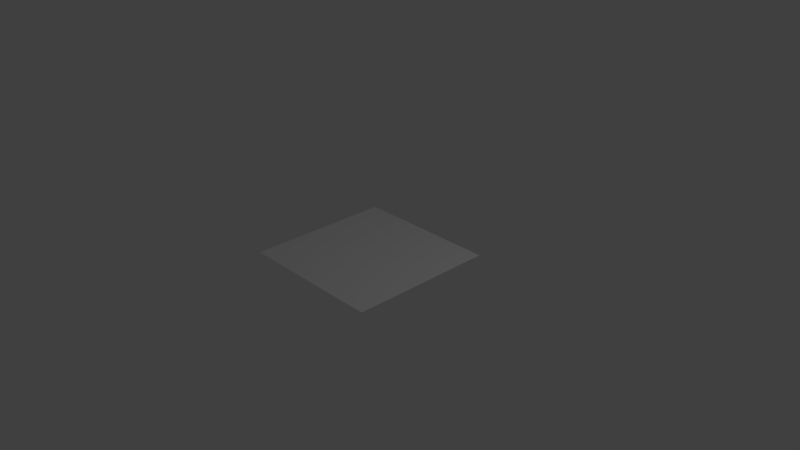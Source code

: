 # Source: waterPane000.blend  (saved by Blender 2.78.0; exported with 4.5.12 LTS)
import bpy
from mathutils import Matrix  # noqa: F401  (used for matrix-valued properties, if any)

bpy.ops.wm.read_factory_settings(use_empty=True)
scene = bpy.context.scene
scene.name = 'Scene'

# ---- collections
col_collection_1 = bpy.data.collections.new('Collection 1'); scene.collection.children.link(col_collection_1)

# ---- world
world_world = bpy.data.worlds.new('World'); scene.world = world_world
world_world.color = (0.05088, 0.05088, 0.05088)
world_world.use_sun_shadow = False
world_world.sun_shadow_jitter_overblur = 0.0
world_world.cycles.sampling_method = 'MANUAL'

# ---- cameras
cam_camera = bpy.data.cameras.new('Camera')
cam_camera.clip_end = 100.0
cam_camera.lens = 35.0
cam_camera.sensor_width = 32.0
cam_camera.sensor_height = 18.0
cam_camera.ortho_scale = 7.314
cam_camera.dof.focus_distance = 0.0
cam_camera.dof.aperture_fstop = 128.0

# ---- lights
light_lamp = bpy.data.lights.new('Lamp', 'POINT')
light_lamp.transmission_factor = 0.0
light_lamp.cutoff_distance = 30.0
light_lamp.energy = 100.0
light_lamp.shadow_buffer_clip_start = 1.001
light_lamp.shadow_soft_size = 0.1
light_lamp.shadow_maximum_resolution = 0.006
light_lamp.use_absolute_resolution = True

# ---- meshes
me_plane = bpy.data.meshes.new('Plane')
me_plane.from_pydata([(-1.0, -1.0, 0.0), (1.0, -1.0, 0.0), (-1.0, 1.0, 0.0), (1.0, 1.0, 0.0), (-1.0, 0.8, 0.0), (-1.0, 0.6, 0.0), (-1.0, 0.4, 0.0), (-1.0, 0.2, 0.0), (-1.0, 0.0, 0.0), (-1.0, -0.2, 0.0), (-1.0, -0.4, 0.0), (-1.0, -0.6, 0.0), (-1.0, -0.8, 0.0), (-0.8, -1.0, 0.0), (-0.6, -1.0, 0.0), (-0.4, -1.0, 0.0), (-0.2, -1.0, 0.0), (0.0, -1.0, 0.0), (0.2, -1.0, 0.0), (0.4, -1.0, 0.0), (0.6, -1.0, 0.0), (0.8, -1.0, 0.0), (1.0, -0.8, 0.0), (1.0, -0.6, 0.0), (1.0, -0.4, 0.0), (1.0, -0.2, 0.0), (1.0, 0.0, 0.0), (1.0, 0.2, 0.0), (1.0, 0.4, 0.0), (1.0, 0.6, 0.0), (1.0, 0.8, 0.0), (0.8, 1.0, 0.0), (0.6, 1.0, 0.0), (0.4, 1.0, 0.0), (0.2, 1.0, 0.0), (0.0, 1.0, 0.0), (-0.2, 1.0, 0.0), (-0.4, 1.0, 0.0), (-0.6, 1.0, 0.0), (-0.8, 1.0, 0.0), (-0.8, -0.8, 0.0), (-0.8, -0.6, 0.0), (-0.8, -0.4, 0.0), (-0.8, -0.2, 0.0), (-0.8, 0.0, 0.0), (-0.8, 0.2, 0.0), (-0.8, 0.4, 0.0), (-0.8, 0.6, 0.0), (-0.8, 0.8, 0.0), (-0.6, -0.8, 0.0), (-0.6, -0.6, 0.0), (-0.6, -0.4, 0.0), (-0.6, -0.2, 0.0), (-0.6, 0.0, 0.0), (-0.6, 0.2, 0.0), (-0.6, 0.4, 0.0), (-0.6, 0.6, 0.0), (-0.6, 0.8, 0.0), (-0.4, -0.8, 0.0), (-0.4, -0.6, 0.0), (-0.4, -0.4, 0.0), (-0.4, -0.2, 0.0), (-0.4, 0.0, 0.0), (-0.4, 0.2, 0.0), (-0.4, 0.4, 0.0), (-0.4, 0.6, 0.0), (-0.4, 0.8, 0.0), (-0.2, -0.8, 0.0), (-0.2, -0.6, 0.0), (-0.2, -0.4, 0.0), (-0.2, -0.2, 0.0), (-0.2, 0.0, 0.0), (-0.2, 0.2, 0.0), (-0.2, 0.4, 0.0), (-0.2, 0.6, 0.0), (-0.2, 0.8, 0.0), (0.0, -0.8, 0.0), (0.0, -0.6, 0.0), (0.0, -0.4, 0.0), (0.0, -0.2, 0.0), (0.0, 0.0, 0.0), (0.0, 0.2, 0.0), (0.0, 0.4, 0.0), (0.0, 0.6, 0.0), (0.0, 0.8, 0.0), (0.2, -0.8, 0.0), (0.2, -0.6, 0.0), (0.2, -0.4, 0.0), (0.2, -0.2, 0.0), (0.2, 0.0, 0.0), (0.2, 0.2, 0.0), (0.2, 0.4, 0.0), (0.2, 0.6, 0.0), (0.2, 0.8, 0.0), (0.4, -0.8, 0.0), (0.4, -0.6, 0.0), (0.4, -0.4, 0.0), (0.4, -0.2, 0.0), (0.4, 0.0, 0.0), (0.4, 0.2, 0.0), (0.4, 0.4, 0.0), (0.4, 0.6, 0.0), (0.4, 0.8, 0.0), (0.6, -0.8, 0.0), (0.6, -0.6, 0.0), (0.6, -0.4, 0.0), (0.6, -0.2, 0.0), (0.6, 0.0, 0.0), (0.6, 0.2, 0.0), (0.6, 0.4, 0.0), (0.6, 0.6, 0.0), (0.6, 0.8, 0.0), (0.8, -0.8, 0.0), (0.8, -0.6, 0.0), (0.8, -0.4, 0.0), (0.8, -0.2, 0.0), (0.8, 0.0, 0.0), (0.8, 0.2, 0.0), (0.8, 0.4, 0.0), (0.8, 0.6, 0.0), (0.8, 0.8, 0.0), (-1.0, -0.8667, 0.0), (-1.0, -0.9333, 0.0), (0.8667, -1.0, 0.0), (0.9333, -1.0, 0.0), (1.0, 0.8667, 0.0), (1.0, 0.9333, 0.0), (-0.8667, 1.0, 0.0), (-0.9333, 1.0, 0.0), (-1.0, 0.9333, 0.0), (-1.0, 0.8667, 0.0), (-1.0, 0.7333, 0.0), (-1.0, 0.6667, 0.0), (-1.0, 0.5333, 0.0), (-1.0, 0.4667, 0.0), (-1.0, 0.3333, 0.0), (-1.0, 0.2667, 0.0), (-1.0, 0.1333, 0.0), (-1.0, 0.06667, 0.0), (-1.0, -0.06667, 0.0), (-1.0, -0.1333, 0.0), (-1.0, -0.2667, 0.0), (-1.0, -0.3333, 0.0), (-1.0, -0.4667, 0.0), (-1.0, -0.5333, 0.0), (-1.0, -0.6667, 0.0), (-1.0, -0.7333, 0.0), (-0.9333, -1.0, 0.0), (-0.8667, -1.0, 0.0), (-0.7333, -1.0, 0.0), (-0.6667, -1.0, 0.0), (-0.5333, -1.0, 0.0), (-0.4667, -1.0, 0.0), (-0.3333, -1.0, 0.0), (-0.2667, -1.0, 0.0), (-0.1333, -1.0, 0.0), (-0.06667, -1.0, 0.0), (0.06667, -1.0, 0.0), (0.1333, -1.0, 0.0), (0.2667, -1.0, 0.0), (0.3333, -1.0, 0.0), (0.4667, -1.0, 0.0), (0.5333, -1.0, 0.0), (0.6667, -1.0, 0.0), (0.7333, -1.0, 0.0), (1.0, -0.9333, 0.0), (1.0, -0.8667, 0.0), (1.0, -0.7333, 0.0), (1.0, -0.6667, 0.0), (1.0, -0.5333, 0.0), (1.0, -0.4667, 0.0), (1.0, -0.3333, 0.0), (1.0, -0.2667, 0.0), (1.0, -0.1333, 0.0), (1.0, -0.06667, 0.0), (1.0, 0.06667, 0.0), (1.0, 0.1333, 0.0), (1.0, 0.2667, 0.0), (1.0, 0.3333, 0.0), (1.0, 0.4667, 0.0), (1.0, 0.5333, 0.0), (1.0, 0.6667, 0.0), (1.0, 0.7333, 0.0), (0.9333, 1.0, 0.0), (0.8667, 1.0, 0.0), (0.7333, 1.0, 0.0), (0.6667, 1.0, 0.0), (0.5333, 1.0, 0.0), (0.4667, 1.0, 0.0), (0.3333, 1.0, 0.0), (0.2667, 1.0, 0.0), (0.1333, 1.0, 0.0), (0.06667, 1.0, 0.0), (-0.06667, 1.0, 0.0), (-0.1333, 1.0, 0.0), (-0.2667, 1.0, 0.0), (-0.3333, 1.0, 0.0), (-0.4667, 1.0, 0.0), (-0.5333, 1.0, 0.0), (-0.6667, 1.0, 0.0), (-0.7333, 1.0, 0.0), (-0.8, 0.8667, 0.0), (-0.8, 0.9333, 0.0), (-0.8, -0.9333, 0.0), (-0.8, -0.8667, 0.0), (-0.8, -0.7333, 0.0), (-0.8, -0.6667, 0.0), (-0.8, -0.5333, 0.0), (-0.8, -0.4667, 0.0), (-0.8, -0.3333, 0.0), (-0.8, -0.2667, 0.0), (-0.8, -0.1333, 0.0), (-0.8, -0.06667, 0.0), (-0.8, 0.06667, 0.0), (-0.8, 0.1333, 0.0), (-0.8, 0.2667, 0.0), (-0.8, 0.3333, 0.0), (-0.8, 0.4667, 0.0), (-0.8, 0.5333, 0.0), (-0.8, 0.6667, 0.0), (-0.8, 0.7333, 0.0), (-0.6, 0.8667, 0.0), (-0.6, 0.9333, 0.0), (-0.6, -0.9333, 0.0), (-0.6, -0.8667, 0.0), (-0.6, -0.7333, 0.0), (-0.6, -0.6667, 0.0), (-0.6, -0.5333, 0.0), (-0.6, -0.4667, 0.0), (-0.6, -0.3333, 0.0), (-0.6, -0.2667, 0.0), (-0.6, -0.1333, 0.0), (-0.6, -0.06667, 0.0), (-0.6, 0.06667, 0.0), (-0.6, 0.1333, 0.0), (-0.6, 0.2667, 0.0), (-0.6, 0.3333, 0.0), (-0.6, 0.4667, 0.0), (-0.6, 0.5333, 0.0), (-0.6, 0.6667, 0.0), (-0.6, 0.7333, 0.0), (-0.4, 0.8667, 0.0), (-0.4, 0.9333, 0.0), (-0.4, -0.9333, 0.0), (-0.4, -0.8667, 0.0), (-0.4, -0.7333, 0.0), (-0.4, -0.6667, 0.0), (-0.4, -0.5333, 0.0), (-0.4, -0.4667, 0.0), (-0.4, -0.3333, 0.0), (-0.4, -0.2667, 0.0), (-0.4, -0.1333, 0.0), (-0.4, -0.06667, 0.0), (-0.4, 0.06667, 0.0), (-0.4, 0.1333, 0.0), (-0.4, 0.2667, 0.0), (-0.4, 0.3333, 0.0), (-0.4, 0.4667, 0.0), (-0.4, 0.5333, 0.0), (-0.4, 0.6667, 0.0), (-0.4, 0.7333, 0.0), (-0.2, 0.8667, 0.0), (-0.2, 0.9333, 0.0), (-0.2, -0.9333, 0.0), (-0.2, -0.8667, 0.0), (-0.2, -0.7333, 0.0), (-0.2, -0.6667, 0.0), (-0.2, -0.5333, 0.0), (-0.2, -0.4667, 0.0), (-0.2, -0.3333, 0.0), (-0.2, -0.2667, 0.0), (-0.2, -0.1333, 0.0), (-0.2, -0.06667, 0.0), (-0.2, 0.06667, 0.0), (-0.2, 0.1333, 0.0), (-0.2, 0.2667, 0.0), (-0.2, 0.3333, 0.0), (-0.2, 0.4667, 0.0), (-0.2, 0.5333, 0.0), (-0.2, 0.6667, 0.0), (-0.2, 0.7333, 0.0), (0.0, 0.8667, 0.0), (0.0, 0.9333, 0.0), (0.0, -0.9333, 0.0), (0.0, -0.8667, 0.0), (0.0, -0.7333, 0.0), (0.0, -0.6667, 0.0), (0.0, -0.5333, 0.0), (0.0, -0.4667, 0.0), (0.0, -0.3333, 0.0), (0.0, -0.2667, 0.0), (0.0, -0.1333, 0.0), (0.0, -0.06667, 0.0), (0.0, 0.06667, 0.0), (0.0, 0.1333, 0.0), (0.0, 0.2667, 0.0), (0.0, 0.3333, 0.0), (0.0, 0.4667, 0.0), (0.0, 0.5333, 0.0), (0.0, 0.6667, 0.0), (0.0, 0.7333, 0.0), (0.2, 0.8667, 0.0), (0.2, 0.9333, 0.0), (0.2, -0.9333, 0.0), (0.2, -0.8667, 0.0), (0.2, -0.7333, 0.0), (0.2, -0.6667, 0.0), (0.2, -0.5333, 0.0), (0.2, -0.4667, 0.0), (0.2, -0.3333, 0.0), (0.2, -0.2667, 0.0), (0.2, -0.1333, 0.0), (0.2, -0.06667, 0.0), (0.2, 0.06667, 0.0), (0.2, 0.1333, 0.0), (0.2, 0.2667, 0.0), (0.2, 0.3333, 0.0), (0.2, 0.4667, 0.0), (0.2, 0.5333, 0.0), (0.2, 0.6667, 0.0), (0.2, 0.7333, 0.0), (0.4, 0.8667, 0.0), (0.4, 0.9333, 0.0), (0.4, -0.9333, 0.0), (0.4, -0.8667, 0.0), (0.4, -0.7333, 0.0), (0.4, -0.6667, 0.0), (0.4, -0.5333, 0.0), (0.4, -0.4667, 0.0), (0.4, -0.3333, 0.0), (0.4, -0.2667, 0.0), (0.4, -0.1333, 0.0), (0.4, -0.06667, 0.0), (0.4, 0.06667, 0.0), (0.4, 0.1333, 0.0), (0.4, 0.2667, 0.0), (0.4, 0.3333, 0.0), (0.4, 0.4667, 0.0), (0.4, 0.5333, 0.0), (0.4, 0.6667, 0.0), (0.4, 0.7333, 0.0), (0.6, 0.8667, 0.0), (0.6, 0.9333, 0.0), (0.6, -0.9333, 0.0), (0.6, -0.8667, 0.0), (0.6, -0.7333, 0.0), (0.6, -0.6667, 0.0), (0.6, -0.5333, 0.0), (0.6, -0.4667, 0.0), (0.6, -0.3333, 0.0), (0.6, -0.2667, 0.0), (0.6, -0.1333, 0.0), (0.6, -0.06667, 0.0), (0.6, 0.06667, 0.0), (0.6, 0.1333, 0.0), (0.6, 0.2667, 0.0), (0.6, 0.3333, 0.0), (0.6, 0.4667, 0.0), (0.6, 0.5333, 0.0), (0.6, 0.6667, 0.0), (0.6, 0.7333, 0.0), (0.8, 0.8667, 0.0), (0.8, 0.9333, 0.0), (0.8, -0.9333, 0.0), (0.8, -0.8667, 0.0), (0.8, -0.7333, 0.0), (0.8, -0.6667, 0.0), (0.8, -0.5333, 0.0), (0.8, -0.4667, 0.0), (0.8, -0.3333, 0.0), (0.8, -0.2667, 0.0), (0.8, -0.1333, 0.0), (0.8, -0.06667, 0.0), (0.8, 0.06667, 0.0), (0.8, 0.1333, 0.0), (0.8, 0.2667, 0.0), (0.8, 0.3333, 0.0), (0.8, 0.4667, 0.0), (0.8, 0.5333, 0.0), (0.8, 0.6667, 0.0), (0.8, 0.7333, 0.0), (-0.8667, -0.8, 0.0), (-0.9333, -0.8, 0.0), (-0.8667, -0.6, 0.0), (-0.9333, -0.6, 0.0), (-0.8667, -0.4, 0.0), (-0.9333, -0.4, 0.0), (-0.8667, -0.2, 0.0), (-0.9333, -0.2, 0.0), (-0.8667, 0.0, 0.0), (-0.9333, 0.0, 0.0), (-0.8667, 0.2, 0.0), (-0.9333, 0.2, 0.0), (-0.8667, 0.4, 0.0), (-0.9333, 0.4, 0.0), (-0.8667, 0.6, 0.0), (-0.9333, 0.6, 0.0), (-0.8667, 0.8, 0.0), (-0.9333, 0.8, 0.0), (-0.6667, -0.8, 0.0), (-0.7333, -0.8, 0.0), (-0.6667, -0.6, 0.0), (-0.7333, -0.6, 0.0), (-0.6667, -0.4, 0.0), (-0.7333, -0.4, 0.0), (-0.6667, -0.2, 0.0), (-0.7333, -0.2, 0.0), (-0.6667, 0.0, 0.0), (-0.7333, 0.0, 0.0), (-0.6667, 0.2, 0.0), (-0.7333, 0.2, 0.0), (-0.6667, 0.4, 0.0), (-0.7333, 0.4, 0.0), (-0.6667, 0.6, 0.0), (-0.7333, 0.6, 0.0), (-0.6667, 0.8, 0.0), (-0.7333, 0.8, 0.0), (-0.4667, -0.8, 0.0), (-0.5333, -0.8, 0.0), (-0.4667, -0.6, 0.0), (-0.5333, -0.6, 0.0), (-0.4667, -0.4, 0.0), (-0.5333, -0.4, 0.0), (-0.4667, -0.2, 0.0), (-0.5333, -0.2, 0.0), (-0.4667, 0.0, 0.0), (-0.5333, 0.0, 0.0), (-0.4667, 0.2, 0.0), (-0.5333, 0.2, 0.0), (-0.4667, 0.4, 0.0), (-0.5333, 0.4, 0.0), (-0.4667, 0.6, 0.0), (-0.5333, 0.6, 0.0), (-0.4667, 0.8, 0.0), (-0.5333, 0.8, 0.0), (-0.2667, -0.8, 0.0), (-0.3333, -0.8, 0.0), (-0.2667, -0.6, 0.0), (-0.3333, -0.6, 0.0), (-0.2667, -0.4, 0.0), (-0.3333, -0.4, 0.0), (-0.2667, -0.2, 0.0), (-0.3333, -0.2, 0.0), (-0.2667, 0.0, 0.0), (-0.3333, 0.0, 0.0), (-0.2667, 0.2, 0.0), (-0.3333, 0.2, 0.0), (-0.2667, 0.4, 0.0), (-0.3333, 0.4, 0.0), (-0.2667, 0.6, 0.0), (-0.3333, 0.6, 0.0), (-0.2667, 0.8, 0.0), (-0.3333, 0.8, 0.0), (-0.06667, -0.8, 0.0), (-0.1333, -0.8, 0.0), (-0.06667, -0.6, 0.0), (-0.1333, -0.6, 0.0), (-0.06667, -0.4, 0.0), (-0.1333, -0.4, 0.0), (-0.06667, -0.2, 0.0), (-0.1333, -0.2, 0.0), (-0.06667, 0.0, 0.0), (-0.1333, 0.0, 0.0), (-0.06667, 0.2, 0.0), (-0.1333, 0.2, 0.0), (-0.06667, 0.4, 0.0), (-0.1333, 0.4, 0.0), (-0.06667, 0.6, 0.0), (-0.1333, 0.6, 0.0), (-0.06667, 0.8, 0.0), (-0.1333, 0.8, 0.0), (0.1333, -0.8, 0.0), (0.06667, -0.8, 0.0), (0.1333, -0.6, 0.0), (0.06667, -0.6, 0.0), (0.1333, -0.4, 0.0), (0.06667, -0.4, 0.0), (0.1333, -0.2, 0.0), (0.06667, -0.2, 0.0), (0.1333, 0.0, 0.0), (0.06667, 0.0, 0.0), (0.1333, 0.2, 0.0), (0.06667, 0.2, 0.0), (0.1333, 0.4, 0.0), (0.06667, 0.4, 0.0), (0.1333, 0.6, 0.0), (0.06667, 0.6, 0.0), (0.1333, 0.8, 0.0), (0.06667, 0.8, 0.0), (0.3333, -0.8, 0.0), (0.2667, -0.8, 0.0), (0.3333, -0.6, 0.0), (0.2667, -0.6, 0.0), (0.3333, -0.4, 0.0), (0.2667, -0.4, 0.0), (0.3333, -0.2, 0.0), (0.2667, -0.2, 0.0), (0.3333, 0.0, 0.0), (0.2667, 0.0, 0.0), (0.3333, 0.2, 0.0), (0.2667, 0.2, 0.0), (0.3333, 0.4, 0.0), (0.2667, 0.4, 0.0), (0.3333, 0.6, 0.0), (0.2667, 0.6, 0.0), (0.3333, 0.8, 0.0), (0.2667, 0.8, 0.0), (0.5333, -0.8, 0.0), (0.4667, -0.8, 0.0), (0.5333, -0.6, 0.0), (0.4667, -0.6, 0.0), (0.5333, -0.4, 0.0), (0.4667, -0.4, 0.0), (0.5333, -0.2, 0.0), (0.4667, -0.2, 0.0), (0.5333, 0.0, 0.0), (0.4667, 0.0, 0.0), (0.5333, 0.2, 0.0), (0.4667, 0.2, 0.0), (0.5333, 0.4, 0.0), (0.4667, 0.4, 0.0), (0.5333, 0.6, 0.0), (0.4667, 0.6, 0.0), (0.5333, 0.8, 0.0), (0.4667, 0.8, 0.0), (0.7333, -0.8, 0.0), (0.6667, -0.8, 0.0), (0.7333, -0.6, 0.0), (0.6667, -0.6, 0.0), (0.7333, -0.4, 0.0), (0.6667, -0.4, 0.0), (0.7333, -0.2, 0.0), (0.6667, -0.2, 0.0), (0.7333, 0.0, 0.0), (0.6667, 0.0, 0.0), (0.7333, 0.2, 0.0), (0.6667, 0.2, 0.0), (0.7333, 0.4, 0.0), (0.6667, 0.4, 0.0), (0.7333, 0.6, 0.0), (0.6667, 0.6, 0.0), (0.7333, 0.8, 0.0), (0.6667, 0.8, 0.0), (0.9333, -0.8, 0.0), (0.8667, -0.8, 0.0), (0.9333, -0.6, 0.0), (0.8667, -0.6, 0.0), (0.9333, -0.4, 0.0), (0.8667, -0.4, 0.0), (0.9333, -0.2, 0.0), (0.8667, -0.2, 0.0), (0.9333, 0.0, 0.0), (0.8667, 0.0, 0.0), (0.9333, 0.2, 0.0), (0.8667, 0.2, 0.0), (0.9333, 0.4, 0.0), (0.8667, 0.4, 0.0), (0.9333, 0.6, 0.0), (0.8667, 0.6, 0.0), (0.9333, 0.8, 0.0), (0.8667, 0.8, 0.0), (0.8667, 0.6667, 0.0), (0.8667, 0.7333, 0.0), (0.9333, 0.6667, 0.0), (0.9333, 0.7333, 0.0), (0.8667, 0.4667, 0.0), (0.8667, 0.5333, 0.0), (0.9333, 0.4667, 0.0), (0.9333, 0.5333, 0.0), (0.8667, 0.2667, 0.0), (0.8667, 0.3333, 0.0), (0.9333, 0.2667, 0.0), (0.9333, 0.3333, 0.0), (0.8667, 0.06667, 0.0), (0.8667, 0.1333, 0.0), (0.9333, 0.06667, 0.0), (0.9333, 0.1333, 0.0), (0.8667, -0.1333, 0.0), (0.8667, -0.06667, 0.0), (0.9333, -0.1333, 0.0), (0.9333, -0.06667, 0.0), (0.8667, -0.3333, 0.0), (0.8667, -0.2667, 0.0), (0.9333, -0.3333, 0.0), (0.9333, -0.2667, 0.0), (0.8667, -0.5333, 0.0), (0.8667, -0.4667, 0.0), (0.9333, -0.5333, 0.0), (0.9333, -0.4667, 0.0), (0.8667, -0.7333, 0.0), (0.8667, -0.6667, 0.0), (0.9333, -0.7333, 0.0), (0.9333, -0.6667, 0.0), (0.8667, -0.9333, 0.0), (0.8667, -0.8667, 0.0), (0.9333, -0.9333, 0.0), (0.9333, -0.8667, 0.0), (0.6667, 0.6667, 0.0), (0.6667, 0.7333, 0.0), (0.7333, 0.6667, 0.0), (0.7333, 0.7333, 0.0), (0.6667, 0.4667, 0.0), (0.6667, 0.5333, 0.0), (0.7333, 0.4667, 0.0), (0.7333, 0.5333, 0.0), (0.6667, 0.2667, 0.0), (0.6667, 0.3333, 0.0), (0.7333, 0.2667, 0.0), (0.7333, 0.3333, 0.0), (0.6667, 0.06667, 0.0), (0.6667, 0.1333, 0.0), (0.7333, 0.06667, 0.0), (0.7333, 0.1333, 0.0), (0.6667, -0.1333, 0.0), (0.6667, -0.06667, 0.0), (0.7333, -0.1333, 0.0), (0.7333, -0.06667, 0.0), (0.6667, -0.3333, 0.0), (0.6667, -0.2667, 0.0), (0.7333, -0.3333, 0.0), (0.7333, -0.2667, 0.0), (0.6667, -0.5333, 0.0), (0.6667, -0.4667, 0.0), (0.7333, -0.5333, 0.0), (0.7333, -0.4667, 0.0), (0.6667, -0.7333, 0.0), (0.6667, -0.6667, 0.0), (0.7333, -0.7333, 0.0), (0.7333, -0.6667, 0.0), (0.6667, -0.9333, 0.0), (0.6667, -0.8667, 0.0), (0.7333, -0.9333, 0.0), (0.7333, -0.8667, 0.0), (0.4667, 0.6667, 0.0), (0.4667, 0.7333, 0.0), (0.5333, 0.6667, 0.0), (0.5333, 0.7333, 0.0), (0.4667, 0.4667, 0.0), (0.4667, 0.5333, 0.0), (0.5333, 0.4667, 0.0), (0.5333, 0.5333, 0.0), (0.4667, 0.2667, 0.0), (0.4667, 0.3333, 0.0), (0.5333, 0.2667, 0.0), (0.5333, 0.3333, 0.0), (0.4667, 0.06667, 0.0), (0.4667, 0.1333, 0.0), (0.5333, 0.06667, 0.0), (0.5333, 0.1333, 0.0), (0.4667, -0.1333, 0.0), (0.4667, -0.06667, 0.0), (0.5333, -0.1333, 0.0), (0.5333, -0.06667, 0.0), (0.4667, -0.3333, 0.0), (0.4667, -0.2667, 0.0), (0.5333, -0.3333, 0.0), (0.5333, -0.2667, 0.0), (0.4667, -0.5333, 0.0), (0.4667, -0.4667, 0.0), (0.5333, -0.5333, 0.0), (0.5333, -0.4667, 0.0), (0.4667, -0.7333, 0.0), (0.4667, -0.6667, 0.0), (0.5333, -0.7333, 0.0), (0.5333, -0.6667, 0.0), (0.4667, -0.9333, 0.0), (0.4667, -0.8667, 0.0), (0.5333, -0.9333, 0.0), (0.5333, -0.8667, 0.0), (0.2667, 0.6667, 0.0), (0.2667, 0.7333, 0.0), (0.3333, 0.6667, 0.0), (0.3333, 0.7333, 0.0), (0.2667, 0.4667, 0.0), (0.2667, 0.5333, 0.0), (0.3333, 0.4667, 0.0), (0.3333, 0.5333, 0.0), (0.2667, 0.2667, 0.0), (0.2667, 0.3333, 0.0), (0.3333, 0.2667, 0.0), (0.3333, 0.3333, 0.0), (0.2667, 0.06667, 0.0), (0.2667, 0.1333, 0.0), (0.3333, 0.06667, 0.0), (0.3333, 0.1333, 0.0), (0.2667, -0.1333, 0.0), (0.2667, -0.06667, 0.0), (0.3333, -0.1333, 0.0), (0.3333, -0.06667, 0.0), (0.2667, -0.3333, 0.0), (0.2667, -0.2667, 0.0), (0.3333, -0.3333, 0.0), (0.3333, -0.2667, 0.0), (0.2667, -0.5333, 0.0), (0.2667, -0.4667, 0.0), (0.3333, -0.5333, 0.0), (0.3333, -0.4667, 0.0), (0.2667, -0.7333, 0.0), (0.2667, -0.6667, 0.0), (0.3333, -0.7333, 0.0), (0.3333, -0.6667, 0.0), (0.2667, -0.9333, 0.0), (0.2667, -0.8667, 0.0), (0.3333, -0.9333, 0.0), (0.3333, -0.8667, 0.0), (0.06667, 0.6667, 0.0), (0.06667, 0.7333, 0.0), (0.1333, 0.6667, 0.0), (0.1333, 0.7333, 0.0), (0.06667, 0.4667, 0.0), (0.06667, 0.5333, 0.0), (0.1333, 0.4667, 0.0), (0.1333, 0.5333, 0.0), (0.06667, 0.2667, 0.0), (0.06667, 0.3333, 0.0), (0.1333, 0.2667, 0.0), (0.1333, 0.3333, 0.0), (0.06667, 0.06667, 0.0), (0.06667, 0.1333, 0.0), (0.1333, 0.06667, 0.0), (0.1333, 0.1333, 0.0), (0.06667, -0.1333, 0.0), (0.06667, -0.06667, 0.0), (0.1333, -0.1333, 0.0), (0.1333, -0.06667, 0.0), (0.06667, -0.3333, 0.0), (0.06667, -0.2667, 0.0), (0.1333, -0.3333, 0.0), (0.1333, -0.2667, 0.0), (0.06667, -0.5333, 0.0), (0.06667, -0.4667, 0.0), (0.1333, -0.5333, 0.0), (0.1333, -0.4667, 0.0), (0.06667, -0.7333, 0.0), (0.06667, -0.6667, 0.0), (0.1333, -0.7333, 0.0), (0.1333, -0.6667, 0.0), (0.06667, -0.9333, 0.0), (0.06667, -0.8667, 0.0), (0.1333, -0.9333, 0.0), (0.1333, -0.8667, 0.0), (-0.1333, 0.6667, 0.0), (-0.1333, 0.7333, 0.0), (-0.06667, 0.6667, 0.0), (-0.06667, 0.7333, 0.0), (-0.1333, 0.4667, 0.0), (-0.1333, 0.5333, 0.0), (-0.06667, 0.4667, 0.0), (-0.06667, 0.5333, 0.0), (-0.1333, 0.2667, 0.0), (-0.1333, 0.3333, 0.0), (-0.06667, 0.2667, 0.0), (-0.06667, 0.3333, 0.0), (-0.1333, 0.06667, 0.0), (-0.1333, 0.1333, 0.0), (-0.06667, 0.06667, 0.0), (-0.06667, 0.1333, 0.0), (-0.1333, -0.1333, 0.0), (-0.1333, -0.06667, 0.0), (-0.06667, -0.1333, 0.0), (-0.06667, -0.06667, 0.0), (-0.1333, -0.3333, 0.0), (-0.1333, -0.2667, 0.0), (-0.06667, -0.3333, 0.0), (-0.06667, -0.2667, 0.0), (-0.1333, -0.5333, 0.0), (-0.1333, -0.4667, 0.0), (-0.06667, -0.5333, 0.0), (-0.06667, -0.4667, 0.0), (-0.1333, -0.7333, 0.0), (-0.1333, -0.6667, 0.0), (-0.06667, -0.7333, 0.0), (-0.06667, -0.6667, 0.0), (-0.1333, -0.9333, 0.0), (-0.1333, -0.8667, 0.0), (-0.06667, -0.9333, 0.0), (-0.06667, -0.8667, 0.0), (-0.3333, 0.6667, 0.0), (-0.3333, 0.7333, 0.0), (-0.2667, 0.6667, 0.0), (-0.2667, 0.7333, 0.0), (-0.3333, 0.4667, 0.0), (-0.3333, 0.5333, 0.0), (-0.2667, 0.4667, 0.0), (-0.2667, 0.5333, 0.0), (-0.3333, 0.2667, 0.0), (-0.3333, 0.3333, 0.0), (-0.2667, 0.2667, 0.0), (-0.2667, 0.3333, 0.0), (-0.3333, 0.06667, 0.0), (-0.3333, 0.1333, 0.0), (-0.2667, 0.06667, 0.0), (-0.2667, 0.1333, 0.0), (-0.3333, -0.1333, 0.0), (-0.3333, -0.06667, 0.0), (-0.2667, -0.1333, 0.0), (-0.2667, -0.06667, 0.0), (-0.3333, -0.3333, 0.0), (-0.3333, -0.2667, 0.0), (-0.2667, -0.3333, 0.0), (-0.2667, -0.2667, 0.0), (-0.3333, -0.5333, 0.0), (-0.3333, -0.4667, 0.0), (-0.2667, -0.5333, 0.0), (-0.2667, -0.4667, 0.0), (-0.3333, -0.7333, 0.0), (-0.3333, -0.6667, 0.0), (-0.2667, -0.7333, 0.0), (-0.2667, -0.6667, 0.0), (-0.3333, -0.9333, 0.0), (-0.3333, -0.8667, 0.0), (-0.2667, -0.9333, 0.0), (-0.2667, -0.8667, 0.0), (-0.5333, 0.6667, 0.0), (-0.5333, 0.7333, 0.0), (-0.4667, 0.6667, 0.0), (-0.4667, 0.7333, 0.0), (-0.5333, 0.4667, 0.0), (-0.5333, 0.5333, 0.0), (-0.4667, 0.4667, 0.0), (-0.4667, 0.5333, 0.0), (-0.5333, 0.2667, 0.0), (-0.5333, 0.3333, 0.0), (-0.4667, 0.2667, 0.0), (-0.4667, 0.3333, 0.0), (-0.5333, 0.06667, 0.0), (-0.5333, 0.1333, 0.0), (-0.4667, 0.06667, 0.0), (-0.4667, 0.1333, 0.0), (-0.5333, -0.1333, 0.0), (-0.5333, -0.06667, 0.0), (-0.4667, -0.1333, 0.0), (-0.4667, -0.06667, 0.0), (-0.5333, -0.3333, 0.0), (-0.5333, -0.2667, 0.0), (-0.4667, -0.3333, 0.0), (-0.4667, -0.2667, 0.0), (-0.5333, -0.5333, 0.0), (-0.5333, -0.4667, 0.0), (-0.4667, -0.5333, 0.0), (-0.4667, -0.4667, 0.0), (-0.5333, -0.7333, 0.0), (-0.5333, -0.6667, 0.0), (-0.4667, -0.7333, 0.0), (-0.4667, -0.6667, 0.0), (-0.5333, -0.9333, 0.0), (-0.5333, -0.8667, 0.0), (-0.4667, -0.9333, 0.0), (-0.4667, -0.8667, 0.0), (-0.7333, 0.6667, 0.0), (-0.7333, 0.7333, 0.0), (-0.6667, 0.6667, 0.0), (-0.6667, 0.7333, 0.0), (-0.7333, 0.4667, 0.0), (-0.7333, 0.5333, 0.0), (-0.6667, 0.4667, 0.0), (-0.6667, 0.5333, 0.0), (-0.7333, 0.2667, 0.0), (-0.7333, 0.3333, 0.0), (-0.6667, 0.2667, 0.0), (-0.6667, 0.3333, 0.0), (-0.7333, 0.06667, 0.0), (-0.7333, 0.1333, 0.0), (-0.6667, 0.06667, 0.0), (-0.6667, 0.1333, 0.0), (-0.7333, -0.1333, 0.0), (-0.7333, -0.06667, 0.0), (-0.6667, -0.1333, 0.0), (-0.6667, -0.06667, 0.0), (-0.7333, -0.3333, 0.0), (-0.7333, -0.2667, 0.0), (-0.6667, -0.3333, 0.0), (-0.6667, -0.2667, 0.0), (-0.7333, -0.5333, 0.0), (-0.7333, -0.4667, 0.0), (-0.6667, -0.5333, 0.0), (-0.6667, -0.4667, 0.0), (-0.7333, -0.7333, 0.0), (-0.7333, -0.6667, 0.0), (-0.6667, -0.7333, 0.0), (-0.6667, -0.6667, 0.0), (-0.7333, -0.9333, 0.0), (-0.7333, -0.8667, 0.0), (-0.6667, -0.9333, 0.0), (-0.6667, -0.8667, 0.0), (-0.9333, 0.6667, 0.0), (-0.9333, 0.7333, 0.0), (-0.8667, 0.6667, 0.0), (-0.8667, 0.7333, 0.0), (-0.9333, 0.4667, 0.0), (-0.9333, 0.5333, 0.0), (-0.8667, 0.4667, 0.0), (-0.8667, 0.5333, 0.0), (-0.9333, 0.2667, 0.0), (-0.9333, 0.3333, 0.0), (-0.8667, 0.2667, 0.0), (-0.8667, 0.3333, 0.0), (-0.9333, 0.06667, 0.0), (-0.9333, 0.1333, 0.0), (-0.8667, 0.06667, 0.0), (-0.8667, 0.1333, 0.0), (-0.9333, -0.1333, 0.0), (-0.9333, -0.06667, 0.0), (-0.8667, -0.1333, 0.0), (-0.8667, -0.06667, 0.0), (-0.9333, -0.3333, 0.0), (-0.9333, -0.2667, 0.0), (-0.8667, -0.3333, 0.0), (-0.8667, -0.2667, 0.0), (-0.9333, -0.5333, 0.0), (-0.9333, -0.4667, 0.0), (-0.8667, -0.5333, 0.0), (-0.8667, -0.4667, 0.0), (-0.9333, -0.7333, 0.0), (-0.9333, -0.6667, 0.0), (-0.8667, -0.7333, 0.0), (-0.8667, -0.6667, 0.0), (-0.9333, -0.9333, 0.0), (-0.9333, -0.8667, 0.0), (-0.8667, -0.9333, 0.0), (-0.8667, -0.8667, 0.0), (0.6667, 0.8667, 0.0), (0.6667, 0.9333, 0.0), (0.7333, 0.8667, 0.0), (0.7333, 0.9333, 0.0), (0.4667, 0.8667, 0.0), (0.4667, 0.9333, 0.0), (0.5333, 0.8667, 0.0), (0.5333, 0.9333, 0.0), (0.2667, 0.8667, 0.0), (0.2667, 0.9333, 0.0), (0.3333, 0.8667, 0.0), (0.3333, 0.9333, 0.0), (0.06667, 0.8667, 0.0), (0.06667, 0.9333, 0.0), (0.1333, 0.8667, 0.0), (0.1333, 0.9333, 0.0), (-0.1333, 0.8667, 0.0), (-0.1333, 0.9333, 0.0), (-0.06667, 0.8667, 0.0), (-0.06667, 0.9333, 0.0), (-0.3333, 0.8667, 0.0), (-0.3333, 0.9333, 0.0), (-0.2667, 0.8667, 0.0), (-0.2667, 0.9333, 0.0), (-0.5333, 0.8667, 0.0), (-0.5333, 0.9333, 0.0), (-0.4667, 0.8667, 0.0), (-0.4667, 0.9333, 0.0), (-0.7333, 0.8667, 0.0), (-0.7333, 0.9333, 0.0), (-0.6667, 0.8667, 0.0), (-0.6667, 0.9333, 0.0), (-0.9333, 0.8667, 0.0), (-0.9333, 0.9333, 0.0), (-0.8667, 0.8667, 0.0), (-0.8667, 0.9333, 0.0), (0.8667, 0.8667, 0.0), (0.8667, 0.9333, 0.0), (0.9333, 0.8667, 0.0), (0.9333, 0.9333, 0.0)], [], [(960, 126, 3, 183), (956, 202, 39, 127), (952, 222, 38, 199), (948, 242, 37, 197), (944, 262, 36, 195), (940, 282, 35, 193), (936, 302, 34, 191), (932, 322, 33, 189), (928, 342, 32, 187), (924, 362, 31, 185), (920, 204, 40, 381), (916, 206, 41, 383), (912, 208, 42, 385), (908, 210, 43, 387), (904, 212, 44, 389), (900, 214, 45, 391), (896, 216, 46, 393), (892, 218, 47, 395), (888, 220, 48, 397), (884, 224, 49, 399), (880, 226, 50, 401), (876, 228, 51, 403), (872, 230, 52, 405), (868, 232, 53, 407), (864, 234, 54, 409), (860, 236, 55, 411), (856, 238, 56, 413), (852, 240, 57, 415), (848, 244, 58, 417), (844, 246, 59, 419), (840, 248, 60, 421), (836, 250, 61, 423), (832, 252, 62, 425), (828, 254, 63, 427), (824, 256, 64, 429), (820, 258, 65, 431), (816, 260, 66, 433), (812, 264, 67, 435), (808, 266, 68, 437), (804, 268, 69, 439), (800, 270, 70, 441), (796, 272, 71, 443), (792, 274, 72, 445), (788, 276, 73, 447), (784, 278, 74, 449), (780, 280, 75, 451), (776, 284, 76, 453), (772, 286, 77, 455), (768, 288, 78, 457), (764, 290, 79, 459), (760, 292, 80, 461), (756, 294, 81, 463), (752, 296, 82, 465), (748, 298, 83, 467), (744, 300, 84, 469), (740, 304, 85, 471), (736, 306, 86, 473), (732, 308, 87, 475), (728, 310, 88, 477), (724, 312, 89, 479), (720, 314, 90, 481), (716, 316, 91, 483), (712, 318, 92, 485), (708, 320, 93, 487), (704, 324, 94, 489), (700, 326, 95, 491), (696, 328, 96, 493), (692, 330, 97, 495), (688, 332, 98, 497), (684, 334, 99, 499), (680, 336, 100, 501), (676, 338, 101, 503), (672, 340, 102, 505), (668, 344, 103, 507), (664, 346, 104, 509), (660, 348, 105, 511), (656, 350, 106, 513), (652, 352, 107, 515), (648, 354, 108, 517), (644, 356, 109, 519), (640, 358, 110, 521), (636, 360, 111, 523), (632, 364, 112, 525), (628, 366, 113, 527), (624, 368, 114, 529), (620, 370, 115, 531), (616, 372, 116, 533), (612, 374, 117, 535), (608, 376, 118, 537), (604, 378, 119, 539), (600, 380, 120, 541), (596, 166, 22, 543), (592, 168, 23, 545), (588, 170, 24, 547), (584, 172, 25, 549), (580, 174, 26, 551), (576, 176, 27, 553), (572, 178, 28, 555), (568, 180, 29, 557), (564, 182, 30, 559), (380, 562, 560, 120), (562, 564, 559, 560), (119, 558, 561, 379), (379, 561, 562, 380), (558, 557, 563, 561), (561, 563, 564, 562), (557, 29, 181, 563), (563, 181, 182, 564), (378, 566, 558, 119), (566, 568, 557, 558), (118, 556, 565, 377), (377, 565, 566, 378), (556, 555, 567, 565), (565, 567, 568, 566), (555, 28, 179, 567), (567, 179, 180, 568), (376, 570, 556, 118), (570, 572, 555, 556), (117, 554, 569, 375), (375, 569, 570, 376), (554, 553, 571, 569), (569, 571, 572, 570), (553, 27, 177, 571), (571, 177, 178, 572), (374, 574, 554, 117), (574, 576, 553, 554), (116, 552, 573, 373), (373, 573, 574, 374), (552, 551, 575, 573), (573, 575, 576, 574), (551, 26, 175, 575), (575, 175, 176, 576), (372, 578, 552, 116), (578, 580, 551, 552), (115, 550, 577, 371), (371, 577, 578, 372), (550, 549, 579, 577), (577, 579, 580, 578), (549, 25, 173, 579), (579, 173, 174, 580), (370, 582, 550, 115), (582, 584, 549, 550), (114, 548, 581, 369), (369, 581, 582, 370), (548, 547, 583, 581), (581, 583, 584, 582), (547, 24, 171, 583), (583, 171, 172, 584), (368, 586, 548, 114), (586, 588, 547, 548), (113, 546, 585, 367), (367, 585, 586, 368), (546, 545, 587, 585), (585, 587, 588, 586), (545, 23, 169, 587), (587, 169, 170, 588), (366, 590, 546, 113), (590, 592, 545, 546), (112, 544, 589, 365), (365, 589, 590, 366), (544, 543, 591, 589), (589, 591, 592, 590), (543, 22, 167, 591), (591, 167, 168, 592), (364, 594, 544, 112), (594, 596, 543, 544), (21, 123, 593, 363), (363, 593, 594, 364), (123, 124, 595, 593), (593, 595, 596, 594), (124, 1, 165, 595), (595, 165, 166, 596), (360, 598, 542, 111), (598, 600, 541, 542), (110, 540, 597, 359), (359, 597, 598, 360), (540, 539, 599, 597), (597, 599, 600, 598), (539, 119, 379, 599), (599, 379, 380, 600), (358, 602, 540, 110), (602, 604, 539, 540), (109, 538, 601, 357), (357, 601, 602, 358), (538, 537, 603, 601), (601, 603, 604, 602), (537, 118, 377, 603), (603, 377, 378, 604), (356, 606, 538, 109), (606, 608, 537, 538), (108, 536, 605, 355), (355, 605, 606, 356), (536, 535, 607, 605), (605, 607, 608, 606), (535, 117, 375, 607), (607, 375, 376, 608), (354, 610, 536, 108), (610, 612, 535, 536), (107, 534, 609, 353), (353, 609, 610, 354), (534, 533, 611, 609), (609, 611, 612, 610), (533, 116, 373, 611), (611, 373, 374, 612), (352, 614, 534, 107), (614, 616, 533, 534), (106, 532, 613, 351), (351, 613, 614, 352), (532, 531, 615, 613), (613, 615, 616, 614), (531, 115, 371, 615), (615, 371, 372, 616), (350, 618, 532, 106), (618, 620, 531, 532), (105, 530, 617, 349), (349, 617, 618, 350), (530, 529, 619, 617), (617, 619, 620, 618), (529, 114, 369, 619), (619, 369, 370, 620), (348, 622, 530, 105), (622, 624, 529, 530), (104, 528, 621, 347), (347, 621, 622, 348), (528, 527, 623, 621), (621, 623, 624, 622), (527, 113, 367, 623), (623, 367, 368, 624), (346, 626, 528, 104), (626, 628, 527, 528), (103, 526, 625, 345), (345, 625, 626, 346), (526, 525, 627, 625), (625, 627, 628, 626), (525, 112, 365, 627), (627, 365, 366, 628), (344, 630, 526, 103), (630, 632, 525, 526), (20, 163, 629, 343), (343, 629, 630, 344), (163, 164, 631, 629), (629, 631, 632, 630), (164, 21, 363, 631), (631, 363, 364, 632), (340, 634, 524, 102), (634, 636, 523, 524), (101, 522, 633, 339), (339, 633, 634, 340), (522, 521, 635, 633), (633, 635, 636, 634), (521, 110, 359, 635), (635, 359, 360, 636), (338, 638, 522, 101), (638, 640, 521, 522), (100, 520, 637, 337), (337, 637, 638, 338), (520, 519, 639, 637), (637, 639, 640, 638), (519, 109, 357, 639), (639, 357, 358, 640), (336, 642, 520, 100), (642, 644, 519, 520), (99, 518, 641, 335), (335, 641, 642, 336), (518, 517, 643, 641), (641, 643, 644, 642), (517, 108, 355, 643), (643, 355, 356, 644), (334, 646, 518, 99), (646, 648, 517, 518), (98, 516, 645, 333), (333, 645, 646, 334), (516, 515, 647, 645), (645, 647, 648, 646), (515, 107, 353, 647), (647, 353, 354, 648), (332, 650, 516, 98), (650, 652, 515, 516), (97, 514, 649, 331), (331, 649, 650, 332), (514, 513, 651, 649), (649, 651, 652, 650), (513, 106, 351, 651), (651, 351, 352, 652), (330, 654, 514, 97), (654, 656, 513, 514), (96, 512, 653, 329), (329, 653, 654, 330), (512, 511, 655, 653), (653, 655, 656, 654), (511, 105, 349, 655), (655, 349, 350, 656), (328, 658, 512, 96), (658, 660, 511, 512), (95, 510, 657, 327), (327, 657, 658, 328), (510, 509, 659, 657), (657, 659, 660, 658), (509, 104, 347, 659), (659, 347, 348, 660), (326, 662, 510, 95), (662, 664, 509, 510), (94, 508, 661, 325), (325, 661, 662, 326), (508, 507, 663, 661), (661, 663, 664, 662), (507, 103, 345, 663), (663, 345, 346, 664), (324, 666, 508, 94), (666, 668, 507, 508), (19, 161, 665, 323), (323, 665, 666, 324), (161, 162, 667, 665), (665, 667, 668, 666), (162, 20, 343, 667), (667, 343, 344, 668), (320, 670, 506, 93), (670, 672, 505, 506), (92, 504, 669, 319), (319, 669, 670, 320), (504, 503, 671, 669), (669, 671, 672, 670), (503, 101, 339, 671), (671, 339, 340, 672), (318, 674, 504, 92), (674, 676, 503, 504), (91, 502, 673, 317), (317, 673, 674, 318), (502, 501, 675, 673), (673, 675, 676, 674), (501, 100, 337, 675), (675, 337, 338, 676), (316, 678, 502, 91), (678, 680, 501, 502), (90, 500, 677, 315), (315, 677, 678, 316), (500, 499, 679, 677), (677, 679, 680, 678), (499, 99, 335, 679), (679, 335, 336, 680), (314, 682, 500, 90), (682, 684, 499, 500), (89, 498, 681, 313), (313, 681, 682, 314), (498, 497, 683, 681), (681, 683, 684, 682), (497, 98, 333, 683), (683, 333, 334, 684), (312, 686, 498, 89), (686, 688, 497, 498), (88, 496, 685, 311), (311, 685, 686, 312), (496, 495, 687, 685), (685, 687, 688, 686), (495, 97, 331, 687), (687, 331, 332, 688), (310, 690, 496, 88), (690, 692, 495, 496), (87, 494, 689, 309), (309, 689, 690, 310), (494, 493, 691, 689), (689, 691, 692, 690), (493, 96, 329, 691), (691, 329, 330, 692), (308, 694, 494, 87), (694, 696, 493, 494), (86, 492, 693, 307), (307, 693, 694, 308), (492, 491, 695, 693), (693, 695, 696, 694), (491, 95, 327, 695), (695, 327, 328, 696), (306, 698, 492, 86), (698, 700, 491, 492), (85, 490, 697, 305), (305, 697, 698, 306), (490, 489, 699, 697), (697, 699, 700, 698), (489, 94, 325, 699), (699, 325, 326, 700), (304, 702, 490, 85), (702, 704, 489, 490), (18, 159, 701, 303), (303, 701, 702, 304), (159, 160, 703, 701), (701, 703, 704, 702), (160, 19, 323, 703), (703, 323, 324, 704), (300, 706, 488, 84), (706, 708, 487, 488), (83, 486, 705, 299), (299, 705, 706, 300), (486, 485, 707, 705), (705, 707, 708, 706), (485, 92, 319, 707), (707, 319, 320, 708), (298, 710, 486, 83), (710, 712, 485, 486), (82, 484, 709, 297), (297, 709, 710, 298), (484, 483, 711, 709), (709, 711, 712, 710), (483, 91, 317, 711), (711, 317, 318, 712), (296, 714, 484, 82), (714, 716, 483, 484), (81, 482, 713, 295), (295, 713, 714, 296), (482, 481, 715, 713), (713, 715, 716, 714), (481, 90, 315, 715), (715, 315, 316, 716), (294, 718, 482, 81), (718, 720, 481, 482), (80, 480, 717, 293), (293, 717, 718, 294), (480, 479, 719, 717), (717, 719, 720, 718), (479, 89, 313, 719), (719, 313, 314, 720), (292, 722, 480, 80), (722, 724, 479, 480), (79, 478, 721, 291), (291, 721, 722, 292), (478, 477, 723, 721), (721, 723, 724, 722), (477, 88, 311, 723), (723, 311, 312, 724), (290, 726, 478, 79), (726, 728, 477, 478), (78, 476, 725, 289), (289, 725, 726, 290), (476, 475, 727, 725), (725, 727, 728, 726), (475, 87, 309, 727), (727, 309, 310, 728), (288, 730, 476, 78), (730, 732, 475, 476), (77, 474, 729, 287), (287, 729, 730, 288), (474, 473, 731, 729), (729, 731, 732, 730), (473, 86, 307, 731), (731, 307, 308, 732), (286, 734, 474, 77), (734, 736, 473, 474), (76, 472, 733, 285), (285, 733, 734, 286), (472, 471, 735, 733), (733, 735, 736, 734), (471, 85, 305, 735), (735, 305, 306, 736), (284, 738, 472, 76), (738, 740, 471, 472), (17, 157, 737, 283), (283, 737, 738, 284), (157, 158, 739, 737), (737, 739, 740, 738), (158, 18, 303, 739), (739, 303, 304, 740), (280, 742, 470, 75), (742, 744, 469, 470), (74, 468, 741, 279), (279, 741, 742, 280), (468, 467, 743, 741), (741, 743, 744, 742), (467, 83, 299, 743), (743, 299, 300, 744), (278, 746, 468, 74), (746, 748, 467, 468), (73, 466, 745, 277), (277, 745, 746, 278), (466, 465, 747, 745), (745, 747, 748, 746), (465, 82, 297, 747), (747, 297, 298, 748), (276, 750, 466, 73), (750, 752, 465, 466), (72, 464, 749, 275), (275, 749, 750, 276), (464, 463, 751, 749), (749, 751, 752, 750), (463, 81, 295, 751), (751, 295, 296, 752), (274, 754, 464, 72), (754, 756, 463, 464), (71, 462, 753, 273), (273, 753, 754, 274), (462, 461, 755, 753), (753, 755, 756, 754), (461, 80, 293, 755), (755, 293, 294, 756), (272, 758, 462, 71), (758, 760, 461, 462), (70, 460, 757, 271), (271, 757, 758, 272), (460, 459, 759, 757), (757, 759, 760, 758), (459, 79, 291, 759), (759, 291, 292, 760), (270, 762, 460, 70), (762, 764, 459, 460), (69, 458, 761, 269), (269, 761, 762, 270), (458, 457, 763, 761), (761, 763, 764, 762), (457, 78, 289, 763), (763, 289, 290, 764), (268, 766, 458, 69), (766, 768, 457, 458), (68, 456, 765, 267), (267, 765, 766, 268), (456, 455, 767, 765), (765, 767, 768, 766), (455, 77, 287, 767), (767, 287, 288, 768), (266, 770, 456, 68), (770, 772, 455, 456), (67, 454, 769, 265), (265, 769, 770, 266), (454, 453, 771, 769), (769, 771, 772, 770), (453, 76, 285, 771), (771, 285, 286, 772), (264, 774, 454, 67), (774, 776, 453, 454), (16, 155, 773, 263), (263, 773, 774, 264), (155, 156, 775, 773), (773, 775, 776, 774), (156, 17, 283, 775), (775, 283, 284, 776), (260, 778, 452, 66), (778, 780, 451, 452), (65, 450, 777, 259), (259, 777, 778, 260), (450, 449, 779, 777), (777, 779, 780, 778), (449, 74, 279, 779), (779, 279, 280, 780), (258, 782, 450, 65), (782, 784, 449, 450), (64, 448, 781, 257), (257, 781, 782, 258), (448, 447, 783, 781), (781, 783, 784, 782), (447, 73, 277, 783), (783, 277, 278, 784), (256, 786, 448, 64), (786, 788, 447, 448), (63, 446, 785, 255), (255, 785, 786, 256), (446, 445, 787, 785), (785, 787, 788, 786), (445, 72, 275, 787), (787, 275, 276, 788), (254, 790, 446, 63), (790, 792, 445, 446), (62, 444, 789, 253), (253, 789, 790, 254), (444, 443, 791, 789), (789, 791, 792, 790), (443, 71, 273, 791), (791, 273, 274, 792), (252, 794, 444, 62), (794, 796, 443, 444), (61, 442, 793, 251), (251, 793, 794, 252), (442, 441, 795, 793), (793, 795, 796, 794), (441, 70, 271, 795), (795, 271, 272, 796), (250, 798, 442, 61), (798, 800, 441, 442), (60, 440, 797, 249), (249, 797, 798, 250), (440, 439, 799, 797), (797, 799, 800, 798), (439, 69, 269, 799), (799, 269, 270, 800), (248, 802, 440, 60), (802, 804, 439, 440), (59, 438, 801, 247), (247, 801, 802, 248), (438, 437, 803, 801), (801, 803, 804, 802), (437, 68, 267, 803), (803, 267, 268, 804), (246, 806, 438, 59), (806, 808, 437, 438), (58, 436, 805, 245), (245, 805, 806, 246), (436, 435, 807, 805), (805, 807, 808, 806), (435, 67, 265, 807), (807, 265, 266, 808), (244, 810, 436, 58), (810, 812, 435, 436), (15, 153, 809, 243), (243, 809, 810, 244), (153, 154, 811, 809), (809, 811, 812, 810), (154, 16, 263, 811), (811, 263, 264, 812), (240, 814, 434, 57), (814, 816, 433, 434), (56, 432, 813, 239), (239, 813, 814, 240), (432, 431, 815, 813), (813, 815, 816, 814), (431, 65, 259, 815), (815, 259, 260, 816), (238, 818, 432, 56), (818, 820, 431, 432), (55, 430, 817, 237), (237, 817, 818, 238), (430, 429, 819, 817), (817, 819, 820, 818), (429, 64, 257, 819), (819, 257, 258, 820), (236, 822, 430, 55), (822, 824, 429, 430), (54, 428, 821, 235), (235, 821, 822, 236), (428, 427, 823, 821), (821, 823, 824, 822), (427, 63, 255, 823), (823, 255, 256, 824), (234, 826, 428, 54), (826, 828, 427, 428), (53, 426, 825, 233), (233, 825, 826, 234), (426, 425, 827, 825), (825, 827, 828, 826), (425, 62, 253, 827), (827, 253, 254, 828), (232, 830, 426, 53), (830, 832, 425, 426), (52, 424, 829, 231), (231, 829, 830, 232), (424, 423, 831, 829), (829, 831, 832, 830), (423, 61, 251, 831), (831, 251, 252, 832), (230, 834, 424, 52), (834, 836, 423, 424), (51, 422, 833, 229), (229, 833, 834, 230), (422, 421, 835, 833), (833, 835, 836, 834), (421, 60, 249, 835), (835, 249, 250, 836), (228, 838, 422, 51), (838, 840, 421, 422), (50, 420, 837, 227), (227, 837, 838, 228), (420, 419, 839, 837), (837, 839, 840, 838), (419, 59, 247, 839), (839, 247, 248, 840), (226, 842, 420, 50), (842, 844, 419, 420), (49, 418, 841, 225), (225, 841, 842, 226), (418, 417, 843, 841), (841, 843, 844, 842), (417, 58, 245, 843), (843, 245, 246, 844), (224, 846, 418, 49), (846, 848, 417, 418), (14, 151, 845, 223), (223, 845, 846, 224), (151, 152, 847, 845), (845, 847, 848, 846), (152, 15, 243, 847), (847, 243, 244, 848), (220, 850, 416, 48), (850, 852, 415, 416), (47, 414, 849, 219), (219, 849, 850, 220), (414, 413, 851, 849), (849, 851, 852, 850), (413, 56, 239, 851), (851, 239, 240, 852), (218, 854, 414, 47), (854, 856, 413, 414), (46, 412, 853, 217), (217, 853, 854, 218), (412, 411, 855, 853), (853, 855, 856, 854), (411, 55, 237, 855), (855, 237, 238, 856), (216, 858, 412, 46), (858, 860, 411, 412), (45, 410, 857, 215), (215, 857, 858, 216), (410, 409, 859, 857), (857, 859, 860, 858), (409, 54, 235, 859), (859, 235, 236, 860), (214, 862, 410, 45), (862, 864, 409, 410), (44, 408, 861, 213), (213, 861, 862, 214), (408, 407, 863, 861), (861, 863, 864, 862), (407, 53, 233, 863), (863, 233, 234, 864), (212, 866, 408, 44), (866, 868, 407, 408), (43, 406, 865, 211), (211, 865, 866, 212), (406, 405, 867, 865), (865, 867, 868, 866), (405, 52, 231, 867), (867, 231, 232, 868), (210, 870, 406, 43), (870, 872, 405, 406), (42, 404, 869, 209), (209, 869, 870, 210), (404, 403, 871, 869), (869, 871, 872, 870), (403, 51, 229, 871), (871, 229, 230, 872), (208, 874, 404, 42), (874, 876, 403, 404), (41, 402, 873, 207), (207, 873, 874, 208), (402, 401, 875, 873), (873, 875, 876, 874), (401, 50, 227, 875), (875, 227, 228, 876), (206, 878, 402, 41), (878, 880, 401, 402), (40, 400, 877, 205), (205, 877, 878, 206), (400, 399, 879, 877), (877, 879, 880, 878), (399, 49, 225, 879), (879, 225, 226, 880), (204, 882, 400, 40), (882, 884, 399, 400), (13, 149, 881, 203), (203, 881, 882, 204), (149, 150, 883, 881), (881, 883, 884, 882), (150, 14, 223, 883), (883, 223, 224, 884), (131, 886, 398, 4), (886, 888, 397, 398), (5, 396, 885, 132), (132, 885, 886, 131), (396, 395, 887, 885), (885, 887, 888, 886), (395, 47, 219, 887), (887, 219, 220, 888), (133, 890, 396, 5), (890, 892, 395, 396), (6, 394, 889, 134), (134, 889, 890, 133), (394, 393, 891, 889), (889, 891, 892, 890), (393, 46, 217, 891), (891, 217, 218, 892), (135, 894, 394, 6), (894, 896, 393, 394), (7, 392, 893, 136), (136, 893, 894, 135), (392, 391, 895, 893), (893, 895, 896, 894), (391, 45, 215, 895), (895, 215, 216, 896), (137, 898, 392, 7), (898, 900, 391, 392), (8, 390, 897, 138), (138, 897, 898, 137), (390, 389, 899, 897), (897, 899, 900, 898), (389, 44, 213, 899), (899, 213, 214, 900), (139, 902, 390, 8), (902, 904, 389, 390), (9, 388, 901, 140), (140, 901, 902, 139), (388, 387, 903, 901), (901, 903, 904, 902), (387, 43, 211, 903), (903, 211, 212, 904), (141, 906, 388, 9), (906, 908, 387, 388), (10, 386, 905, 142), (142, 905, 906, 141), (386, 385, 907, 905), (905, 907, 908, 906), (385, 42, 209, 907), (907, 209, 210, 908), (143, 910, 386, 10), (910, 912, 385, 386), (11, 384, 909, 144), (144, 909, 910, 143), (384, 383, 911, 909), (909, 911, 912, 910), (383, 41, 207, 911), (911, 207, 208, 912), (145, 914, 384, 11), (914, 916, 383, 384), (12, 382, 913, 146), (146, 913, 914, 145), (382, 381, 915, 913), (913, 915, 916, 914), (381, 40, 205, 915), (915, 205, 206, 916), (121, 918, 382, 12), (918, 920, 381, 382), (0, 147, 917, 122), (122, 917, 918, 121), (147, 148, 919, 917), (917, 919, 920, 918), (148, 13, 203, 919), (919, 203, 204, 920), (342, 922, 186, 32), (922, 924, 185, 186), (111, 542, 921, 341), (341, 921, 922, 342), (542, 541, 923, 921), (921, 923, 924, 922), (541, 120, 361, 923), (923, 361, 362, 924), (322, 926, 188, 33), (926, 928, 187, 188), (102, 524, 925, 321), (321, 925, 926, 322), (524, 523, 927, 925), (925, 927, 928, 926), (523, 111, 341, 927), (927, 341, 342, 928), (302, 930, 190, 34), (930, 932, 189, 190), (93, 506, 929, 301), (301, 929, 930, 302), (506, 505, 931, 929), (929, 931, 932, 930), (505, 102, 321, 931), (931, 321, 322, 932), (282, 934, 192, 35), (934, 936, 191, 192), (84, 488, 933, 281), (281, 933, 934, 282), (488, 487, 935, 933), (933, 935, 936, 934), (487, 93, 301, 935), (935, 301, 302, 936), (262, 938, 194, 36), (938, 940, 193, 194), (75, 470, 937, 261), (261, 937, 938, 262), (470, 469, 939, 937), (937, 939, 940, 938), (469, 84, 281, 939), (939, 281, 282, 940), (242, 942, 196, 37), (942, 944, 195, 196), (66, 452, 941, 241), (241, 941, 942, 242), (452, 451, 943, 941), (941, 943, 944, 942), (451, 75, 261, 943), (943, 261, 262, 944), (222, 946, 198, 38), (946, 948, 197, 198), (57, 434, 945, 221), (221, 945, 946, 222), (434, 433, 947, 945), (945, 947, 948, 946), (433, 66, 241, 947), (947, 241, 242, 948), (202, 950, 200, 39), (950, 952, 199, 200), (48, 416, 949, 201), (201, 949, 950, 202), (416, 415, 951, 949), (949, 951, 952, 950), (415, 57, 221, 951), (951, 221, 222, 952), (129, 954, 128, 2), (954, 956, 127, 128), (4, 398, 953, 130), (130, 953, 954, 129), (398, 397, 955, 953), (953, 955, 956, 954), (397, 48, 201, 955), (955, 201, 202, 956), (362, 958, 184, 31), (958, 960, 183, 184), (120, 560, 957, 361), (361, 957, 958, 362), (560, 559, 959, 957), (957, 959, 960, 958), (559, 30, 125, 959), (959, 125, 126, 960)])
me_plane.use_remesh_preserve_volume = False
me_plane.use_remesh_preserve_attributes = False
me_plane.use_mirror_vertex_groups = False
me_plane.update()

# ---- objects
ob_plane = bpy.data.objects.new('Plane', me_plane)
ob_lamp = bpy.data.objects.new('Lamp', light_lamp)
ob_camera = bpy.data.objects.new('Camera', cam_camera)

# ---- transforms, parenting, visibility, modifiers, constraints
ob_plane.location = (0.0, 0.0, 0.0)
ob_plane.lineart.crease_threshold = 0.0
ob_lamp.location = (4.076, 1.005, 5.904)
ob_lamp.rotation_euler = (0.6503, 0.05522, 1.866)
ob_lamp.lock_rotations_4d = False
ob_lamp.empty_display_type = 'ARROWS'
ob_lamp.color = (0.0, 0.0, 0.0, 0.0)
ob_lamp.lineart.crease_threshold = 0.0
ob_camera.location = (7.481, -6.508, 5.344)
ob_camera.rotation_euler = (1.109, 0.0, 0.8149)
ob_camera.lock_rotations_4d = False
ob_camera.empty_display_type = 'ARROWS'
ob_camera.color = (0.0, 0.0, 0.0, 0.0)
ob_camera.display_type = 'WIRE'
ob_camera.lineart.crease_threshold = 0.0

# ---- collection membership
col_collection_1.objects.link(ob_plane)
col_collection_1.objects.link(ob_lamp)
col_collection_1.objects.link(ob_camera)

# ---- scene / render settings (as saved in the file)
scene.camera = ob_camera
scene.frame_start = 1; scene.frame_end = 250; scene.frame_set(1)
scene.render.engine = 'BLENDER_EEVEE_NEXT'
scene.render.resolution_percentage = 50
scene.render.dither_intensity = 0.0
scene.cycles.use_denoising = False
scene.cycles.samples = 128
scene.cycles.sampling_pattern = 'TABULATED_SOBOL'
scene.cycles.light_sampling_threshold = 0.0
scene.cycles.use_adaptive_sampling = False
scene.cycles.use_light_tree = False
scene.cycles.blur_glossy = 0.0
scene.cycles.sample_clamp_indirect = 0.0
scene.view_settings.view_transform = 'Standard'
bpy.context.view_layer.update()
